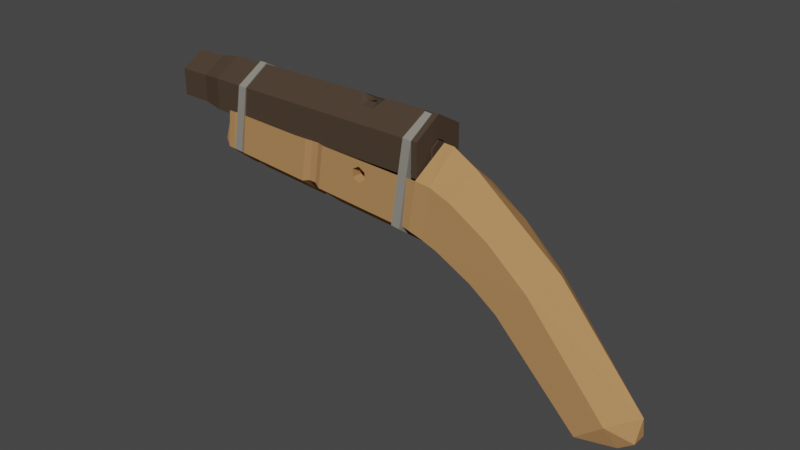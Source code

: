 # Source: Eoka.blend  (saved by Blender 3.3.6; exported with 4.5.12 LTS)
import bpy
from mathutils import Matrix  # noqa: F401  (used for matrix-valued properties, if any)

bpy.ops.wm.read_factory_settings(use_empty=True)
scene = bpy.context.scene
scene.name = 'Scene'

# ---- collections
col_collection = bpy.data.collections.new('Collection'); scene.collection.children.link(col_collection)

# ---- materials (node trees are filled in below, after node groups)
mat_material_001 = bpy.data.materials.new('Material.001')
mat_material_001.use_transparent_shadow = False
mat_material_001.diffuse_color = (0.4575, 0.2397, 0.09922, 1.0)
mat_material_001.roughness = 0.6517
mat_material_001.specular_intensity = 0.3503
mat_material_002 = bpy.data.materials.new('Material.002')
mat_material_002.use_transparent_shadow = False
mat_material_002.diffuse_color = (0.07226, 0.04977, 0.03431, 1.0)
mat_material_002.roughness = 0.8218
mat_material_002.specular_intensity = 0.2891
mat_material_002.metallic = 0.5034
mat_material_003 = bpy.data.materials.new('Material.003')
mat_material_003.use_transparent_shadow = False
mat_material_003.diffuse_color = (0.2542, 0.2423, 0.2122, 1.0)
mat_material_003.roughness = 0.9034
mat_material_003.specular_intensity = 0.2891

# ---- material node trees

# ---- world
world_world = bpy.data.worlds.new('World'); scene.world = world_world
world_world.use_nodes = True; world_world.node_tree.nodes.clear()
_N = world_world.node_tree.nodes; _L = world_world.node_tree.links
n0 = _N.new('ShaderNodeOutputWorld'); n0.name = 'World Output'; n0.location = (300, 300)
n1 = _N.new('ShaderNodeBackground'); n1.name = 'Background'; n1.location = (10, 300)
n1.inputs[0].default_value = (0.05088, 0.05088, 0.05088, 1.0)
_L.new(n1.outputs[0], n0.inputs[0])
n0.is_active_output = True
world_world.color = (0.05088, 0.05088, 0.05088)
world_world.use_sun_shadow = False
world_world.sun_shadow_jitter_overblur = 0.0

# ---- meshes
me_cylinder_001 = bpy.data.meshes.new('Cylinder.001')
me_cylinder_001.from_pydata([(0.008024, 1.535, 0.9487), (0.866, 0.5533, -1.061), (0.8971, 0.866, 0.9161), (0.866, -0.417, -1.069), (0.8971, -0.3912, 0.8921), (-3.435e-08, -1.053, -1.054), (-7.882e-08, -1.051, 0.8801), (-0.866, -0.417, -1.069), (-0.8971, -0.3912, 0.8921), (-0.866, 0.5533, -1.061), (-0.8971, 0.866, 0.9161), (0.8013, -0.2472, -1.119), (-4.417e-09, -0.8321, -1.137), (-0.8013, -0.2472, -1.119), (-1.529e-07, -2.731, 2.889), (0.6269, -3.003, 2.688), (0.6269, -3.614, 2.473), (-4.04e-07, -4.013, 2.364), (-0.6269, -3.614, 2.473), (-0.6269, -3.003, 2.688), (0.8095, 0.1295, 1.574), (0.8095, -1.037, 1.469), (-0.8095, -1.037, 1.469), (-0.8095, 0.1295, 1.574), (-2.224e-07, -1.579, 1.422), (0.2143, -3.318, 2.889), (0.2732, -3.582, 2.775), (-2.492e-07, -3.8, 2.652), (-0.2732, -3.582, 2.775), (-0.2143, -3.318, 2.889), (0.8533, -0.6042, 1.149), (-0.8533, 0.6706, 1.231), (-1.414e-07, -1.282, 1.164), (0.8533, 0.6706, 1.231), (-0.8533, -0.6042, 1.149), (3.614e-08, 1.235, 1.264), (0.7657, -0.6832, 1.943), (-0.7657, -1.508, 1.713), (-1.322e-07, -0.3402, 2.073), (0.7657, -1.508, 1.713), (-0.7657, -0.6832, 1.943), (-3.515e-07, -1.969, 1.61), (-0.8187, 0.5328, -1.064), (-0.8095, 0.4279, -1.066), (0.8183, 0.4303, -1.076), (-5.774e-07, 0.008485, -1.093), (0.8188, 0.5328, -1.064), (0.867, 0.5633, -0.9965), (0.867, -0.4161, -1.005), (-3.58e-08, -1.053, -0.9915), (-0.867, -0.4161, -1.005), (-0.867, 0.5633, -0.9965), (0.8688, 0.5824, -0.8766), (0.8688, -0.4147, -0.8945), (-3.83e-08, -1.053, -0.8824), (-0.8688, -0.4147, -0.8945), (-0.8688, 0.5824, -0.8766), (0.8796, 0.6874, -0.1927), (0.8796, -0.4057, -0.2144), (-5.373e-08, -1.052, -0.2114), (-0.8796, -0.4057, -0.2144), (-0.8796, 0.6874, -0.1927), (0.8824, 0.7151, -0.01284), (0.8824, -0.4034, -0.03741), (-5.774e-08, -1.052, -0.03682), (-0.8824, -0.4034, -0.03741), (-0.8824, 0.7151, -0.01284), (0.8729, 0.8354, 0.8126), (-7.416e-08, -1.016, 0.818), (0.8944, 0.8161, 0.7358), (0.8944, -0.3935, 0.7177), (-7.486e-08, -1.051, 0.7081), (-0.8944, -0.3935, 0.7177), (-0.8944, 0.8161, 0.7358), (0.8279, 0.696, -0.1325), (0.8279, -0.3383, -0.1536), (-3.954e-08, -0.9466, -0.1514), (-0.8279, -0.3383, -0.1536), (-0.8279, 0.696, -0.1325), (0.824, 0.7088, -0.06746), (0.824, -0.3314, -0.08985), (-4.728e-08, -0.9369, -0.08883), (-0.824, -0.3314, -0.08985), (-0.824, 0.7088, -0.06746), (0.8242, 0.5688, -0.9094), (0.8242, -0.3713, -0.9239), (-2.893e-08, -0.9772, -0.9152), (-0.8242, -0.3713, -0.9239), (-0.8242, 0.5688, -0.9094), (0.8234, 0.5627, -0.9664), (0.8234, -0.3695, -0.98), (-2.791e-08, -0.9748, -0.9706), (-0.8234, -0.3695, -0.98), (-0.8234, 0.5627, -0.9664), (0.8729, -0.3731, 0.8206), (-0.8729, -0.3731, 0.8206), (-0.8729, 0.8354, 0.8126), (-0.869, -0.4789, 1.009), (-0.8702, 0.8403, 1.046), (0.02001, 1.537, 1.037), (0.8802, 0.8403, 1.046), (-0.8888, 0.2062, 0.3795), (-0.8897, 0.3205, 0.436), (-0.8878, 0.2924, 0.3175), (-0.8877, 0.4929, 0.312), (-0.8885, 0.6072, 0.3684), (-0.8896, 0.521, 0.4304), (-0.5753, 0.1901, 0.38), (-0.6301, 0.3072, 0.4363), (-0.6176, 0.2785, 0.3179), (-0.7271, 0.5127, 0.4307), (-0.7146, 0.484, 0.3122), (-0.7693, 0.6011, 0.3686), (-0.1823, 0.216, 0.377), (-0.2274, 0.2962, 0.4184), (-0.2256, 0.2771, 0.3325), (-0.3159, 0.4374, 0.4153), (-0.3141, 0.4183, 0.3294), (-0.3593, 0.4985, 0.3708), (-0.008421, 1.708, -0.9669), (-0.00842, 1.725, -0.8988), (0.8249, 1.284, -0.9625), (0.8249, 1.294, -0.8843), (0.9017, -0.3922, -0.987), (0.9017, -0.391, -0.9088), (-0.0004252, -1.018, -0.9596), (-0.0004251, -1.017, -0.9063), (-0.9017, -0.3922, -0.987), (-0.9017, -0.391, -0.9088), (-0.8249, 1.284, -0.9625), (-0.8249, 1.294, -0.8843), (0.791, 0.4717, -0.8981), (0.7919, 1.285, -0.8853), (-0.7909, 0.4717, -0.8981), (-0.7919, 1.285, -0.8853), (8.647e-07, 0.06536, -0.9066), (7.61e-07, 1.687, -0.899), (7.921e-07, 1.669, -0.9665), (0.789, 0.4552, -0.9717), (-0.789, 0.4552, -0.9717), (-0.7899, 1.265, -0.9625), (8.896e-07, 0.05394, -0.9609), (0.7899, 1.265, -0.9625), (7.081e-07, 2.119, 0.7412), (-1.1e-06, 1.358, 0.6703), (-1.625e-07, 1.595, -1.249), (-1.917e-06, 1.544, -1.23), (-0.8344, 1.695, 0.7529), (-0.1073, 1.303, 0.6718), (-0.7827, 1.197, -1.238), (-0.7291, 1.173, -1.22), (-0.1073, 1.194, 0.6748), (-0.7827, 0.4007, -1.216), (-0.7291, 0.4319, -1.2), (-1.086e-06, 1.139, 0.6763), (-7.299e-08, 0.002667, -1.205), (-1.833e-06, 0.06115, -1.189), (0.8344, 0.846, 0.7764), (0.1073, 1.194, 0.6748), (0.7827, 0.4007, -1.216), (0.7291, 0.4319, -1.2), (0.1073, 1.303, 0.6718), (0.8344, 1.695, 0.7529), (0.7291, 1.173, -1.22), (0.7827, 1.197, -1.238), (-1.994e-06, 1.403, -1.4), (-2.452e-07, 1.443, -1.431), (-0.6766, 1.099, -1.421), (-0.6303, 1.082, -1.391), (-0.6766, 0.4108, -1.402), (-0.6303, 0.4413, -1.373), (-1.678e-07, 0.06671, -1.393), (-1.922e-06, 0.1208, -1.364), (0.6766, 0.4108, -1.402), (0.6303, 0.4413, -1.373), (0.6766, 1.099, -1.421), (0.6303, 1.082, -1.391), (-2.109e-07, 1.38, -1.696), (-0.6766, 1.036, -1.687), (-0.6766, 0.3479, -1.668), (-1.336e-07, 0.003865, -1.658), (0.6766, 0.3479, -1.668), (0.6766, 1.036, -1.687), (8.117e-07, 0.5404, 0.8149), (-0.7246, 1.658, 0.8359), (-0.7246, 0.9211, 0.8563), (8.58e-07, 0.5526, 0.8664), (0.7246, 0.9211, 0.8563), (0.7246, 1.658, 0.8359), (7.791e-07, 2.138, 0.8258), (-0.8338, 1.714, 0.8376), (-0.8338, 0.8663, 0.861), (8.744e-07, 0.4424, 0.8727), (0.8338, 0.8663, 0.861), (0.8338, 1.714, 0.8376), (8.121e-07, 1.584, 0.8941), (-0.2764, 1.443, 0.898), (-0.2764, 1.162, 0.9057), (8.517e-07, 1.022, 0.9096), (0.2764, 1.162, 0.9057), (0.2764, 1.443, 0.898), (-0.6303, 1.012, -1.686), (0.6303, 1.012, -1.686), (-1.919e-06, 0.05095, -1.66), (0.6303, 0.3715, -1.668), (-0.6303, 0.3715, -1.668), (-1.991e-06, 1.333, -1.695), (9.296e-07, 0.4546, 0.9253), (0.834, 0.8787, 0.9136), (8.342e-07, 2.151, 0.8784), (-0.834, 1.727, 0.8901), (0.834, 1.727, 0.8901), (-0.834, 0.8787, 0.9136), (7.871e-07, 1.579, 0.8739), (-0.2764, 1.439, 0.8778), (-0.2764, 1.157, 0.8856), (8.267e-07, 1.017, 0.8895), (0.2764, 1.157, 0.8856), (0.2764, 1.439, 0.8778), (8.201e-07, 1.534, 0.8958), (-0.227, 1.418, 0.8989), (-0.227, 1.187, 0.9053), (8.526e-07, 1.072, 0.9085), (0.227, 1.187, 0.9053), (0.227, 1.418, 0.8989), (5.513e-07, 2.024, 0.3829), (4.559e-07, 1.967, 0.1648), (-0.3572, 1.84, 0.3405), (-0.3506, 1.809, 0.2133), (0.3506, 1.809, 0.2133), (0.3572, 1.84, 0.3405), (-0.1265, 1.886, 0.3174), (-0.1222, 1.867, 0.2335), (-1.229e-06, 1.96, 0.3526), (-1.296e-06, 1.92, 0.1972), (0.1265, 1.886, 0.3174), (0.1222, 1.867, 0.2335), (0.0772, 1.879, 0.2857), (0.0772, 1.873, 0.2588), (3.039e-07, 1.882, 0.2991), (2.635e-07, 1.869, 0.2454), (-0.0772, 1.879, 0.2857), (-0.0772, 1.873, 0.2588), (0.07247, 1.856, 0.2855), (0.07247, 1.85, 0.2603), (3.03e-07, 1.859, 0.2981), (2.651e-07, 1.847, 0.2477), (-0.07247, 1.856, 0.2855), (-0.07247, 1.85, 0.2603), (-1.099e-06, 2.039, 0.6515), (-0.7773, 1.644, 0.6624), (-0.7773, 0.8534, 0.6842), (-1.01e-06, 0.4581, 0.6952), (0.7773, 0.8534, 0.6842), (0.7773, 1.644, 0.6624), (-1.056e-06, 1.323, 0.8584), (-0.02975, 1.308, 0.8588), (-0.02975, 1.278, 0.8597), (-1.052e-06, 1.262, 0.8601), (0.02975, 1.278, 0.8597), (0.02975, 1.308, 0.8588), (-0.00842, 2.092, 0.7541), (0.8249, 1.701, 0.7553), (0.8249, 1.695, 0.8335), (0.9969, -0.3946, 0.7454), (0.9969, -0.4026, 0.8236), (2.15e-07, -1.055, 0.7425), (4.226e-07, -1.063, 0.8207), (-0.8344, 0.846, 0.7764), (-0.9969, -0.3946, 0.7454), (-0.9969, -0.4026, 0.8236), (-0.8249, 1.701, 0.7553), (-0.8249, 1.695, 0.8335), (8.892e-08, 0.4217, 0.7881), (-2.101e-09, 2.014, 0.7742), (-0.7246, 1.646, 0.7844), (-0.7246, 0.9089, 0.8048), (0.7246, 0.9089, 0.8048), (0.7246, 1.646, 0.7844), (-2.101e-09, 2.026, 0.8257), (0.5166, 1.84, 0.8331), (-1.181e-09, 2.084, 0.8258), (-0.00842, 2.087, 0.8259), (0.8344, 1.585, 0.756), (0.8257, 1.691, 0.7554), (0.8344, 1.585, 0.7548), (0.8257, 1.691, 0.7553), (0.4943, 1.775, 0.8326), (0.7246, 0.9147, 0.8292), (0.7246, 1.657, 0.8329), (-0.7246, 0.9147, 0.8292), (-0.7246, 1.657, 0.8329), (7.105e-08, 0.5432, 0.8269), (-0.8344, 1.585, 0.756), (-0.8344, 1.585, 0.7548), (-0.8257, 1.691, 0.7554), (-0.8257, 1.691, 0.7553), (2.032e-09, 2.078, 0.7541), (0.8338, 0.8404, 0.7513), (-0.8338, 0.8404, 0.7513), (1.067e-07, 0.4135, 0.7493)], [], [(67, 4, 94), (4, 68, 94), (68, 8, 95), (34, 22, 40), (8, 96, 95), (45, 13, 43), (3, 12, 11), (7, 12, 5), (14, 40, 19), (18, 41, 17), (27, 16, 26), (32, 22, 34), (20, 33, 35), (32, 21, 24), (14, 36, 38), (6, 30, 32), (97, 6, 34), (28, 27, 26), (15, 26, 16), (19, 28, 29), (19, 29, 14), (15, 14, 25), (4, 2, 33), (16, 41, 39), (100, 35, 33), (98, 35, 99), (35, 31, 23), (24, 37, 22), (24, 39, 41), (124, 126, 125), (29, 26, 25), (85, 91, 90), (50, 9, 7), (87, 56, 88), (86, 55, 87), (53, 86, 85), (52, 85, 84), (108, 116, 110), (60, 56, 55), (89, 85, 90), (101, 65, 72), (82, 66, 83), (81, 65, 82), (63, 81, 80), (62, 80, 79), (48, 5, 3), (53, 59, 54), (52, 58, 53), (62, 70, 63), (119, 121, 137), (57, 75, 58), (58, 76, 59), (76, 60, 59), (77, 61, 60), (82, 78, 77), (75, 81, 76), (81, 77, 76), (108, 114, 116), (112, 110, 106), (91, 87, 92), (102, 110, 108), (101, 109, 103), (92, 51, 50), (91, 50, 49), (48, 91, 49), (47, 90, 48), (69, 94, 70), (70, 68, 71), (68, 72, 71), (95, 73, 72), (69, 79, 67), (74, 57, 84), (12, 44, 91), (67, 79, 74), (96, 10, 108), (112, 111, 66), (43, 9, 42), (2, 10, 0), (45, 91, 44), (0, 98, 99), (2, 99, 100), (8, 98, 10), (14, 29, 25), (66, 65, 103), (101, 108, 107), (111, 103, 109), (59, 54, 86), (91, 86, 87), (132, 131, 122), (110, 116, 118), (112, 104, 111), (107, 109, 115), (111, 112, 118), (23, 34, 40), (109, 111, 117), (107, 113, 114), (27, 18, 17), (119, 122, 121), (121, 124, 123), (5, 50, 7), (59, 55, 54), (135, 133, 128), (120, 134, 136), (128, 129, 127), (130, 119, 129), (76, 74, 84), (141, 138, 123), (67, 2, 4), (4, 6, 68), (68, 6, 8), (31, 98, 97), (31, 97, 23), (29, 28, 26), (85, 86, 91), (18, 19, 37), (19, 40, 37), (22, 37, 40), (8, 10, 96), (13, 7, 43), (7, 9, 43), (45, 44, 11), (11, 12, 45), (12, 13, 45), (3, 5, 12), (7, 13, 12), (44, 46, 1), (1, 3, 44), (3, 11, 44), (14, 38, 40), (18, 37, 41), (27, 17, 16), (32, 24, 22), (35, 38, 20), (38, 36, 20), (32, 30, 21), (14, 15, 36), (6, 4, 30), (97, 8, 6), (6, 32, 34), (119, 137, 140), (48, 49, 5), (15, 25, 26), (19, 18, 28), (20, 36, 30), (36, 15, 39), (21, 36, 39), (15, 16, 39), (33, 20, 4), (36, 21, 30), (2, 100, 33), (30, 4, 20), (16, 17, 41), (100, 99, 35), (98, 31, 35), (40, 38, 23), (38, 35, 23), (24, 41, 37), (24, 21, 39), (116, 117, 118), (53, 58, 59), (59, 86, 76), (117, 114, 115), (87, 55, 56), (86, 54, 55), (53, 54, 86), (52, 53, 85), (5, 49, 50), (59, 60, 55), (71, 72, 65), (74, 79, 80), (82, 65, 66), (81, 64, 65), (63, 64, 81), (62, 63, 80), (112, 105, 104), (122, 120, 132), (63, 70, 71), (23, 97, 34), (52, 57, 58), (106, 102, 73), (87, 93, 92), (62, 69, 70), (105, 66, 104), (1, 48, 3), (130, 128, 133), (57, 74, 75), (58, 75, 76), (76, 77, 60), (77, 78, 61), (89, 84, 85), (75, 80, 81), (81, 82, 77), (60, 61, 56), (134, 120, 130), (111, 104, 103), (101, 102, 108), (1, 47, 48), (92, 93, 51), (91, 92, 50), (48, 90, 91), (47, 89, 90), (69, 67, 94), (70, 94, 68), (68, 95, 72), (95, 96, 73), (69, 62, 79), (112, 106, 105), (66, 103, 104), (44, 91, 86), (47, 1, 46), (46, 44, 89), (44, 86, 76), (74, 80, 75), (73, 102, 72), (44, 76, 84), (81, 71, 68), (68, 6, 2), (81, 68, 74), (74, 68, 67), (89, 47, 46), (57, 52, 84), (84, 89, 44), (68, 2, 67), (12, 5, 91), (42, 9, 93), (9, 51, 93), (12, 43, 86), (86, 43, 76), (91, 12, 86), (76, 86, 54), (68, 71, 107), (71, 81, 107), (81, 76, 107), (76, 109, 107), (76, 43, 109), (43, 93, 88), (88, 56, 61), (78, 83, 109), (88, 61, 43), (83, 111, 109), (10, 6, 108), (6, 68, 107), (108, 6, 107), (112, 96, 110), (110, 96, 108), (111, 83, 66), (66, 73, 112), (73, 96, 112), (2, 6, 10), (45, 43, 91), (0, 10, 98), (2, 0, 99), (8, 97, 98), (105, 106, 73), (101, 107, 109), (102, 106, 110), (105, 73, 66), (82, 83, 78), (63, 71, 64), (124, 125, 123), (110, 118, 112), (125, 126, 128), (115, 114, 113), (65, 101, 103), (107, 115, 113), (111, 118, 117), (50, 51, 9), (109, 117, 115), (107, 114, 108), (27, 28, 18), (119, 120, 122), (121, 122, 124), (76, 81, 74), (130, 133, 134), (87, 88, 93), (128, 126, 135), (126, 124, 135), (71, 65, 64), (131, 124, 122), (124, 131, 135), (136, 132, 120), (114, 117, 116), (125, 128, 127), (128, 130, 129), (130, 120, 119), (140, 129, 119), (102, 101, 72), (121, 142, 137), (138, 142, 121), (123, 125, 141), (125, 127, 141), (127, 129, 139), (129, 140, 139), (138, 121, 123), (127, 139, 141), (109, 43, 78), (78, 43, 61), (42, 93, 43), (188, 279, 189), (147, 227, 228), (149, 268, 147), (152, 273, 268), (273, 159, 157), (155, 173, 159), (157, 164, 162), (162, 229, 230), (162, 277, 157), (173, 182, 175), (152, 167, 169), (159, 175, 164), (149, 166, 167), (155, 169, 171), (164, 166, 145), (204, 202, 182), (205, 178, 201), (171, 179, 180), (167, 177, 178), (175, 177, 166), (171, 181, 173), (169, 178, 179), (278, 187, 277), (143, 275, 274), (273, 276, 268), (143, 278, 162), (273, 277, 183), (147, 276, 275), (276, 186, 185), (277, 186, 183), (275, 185, 184), (194, 208, 193), (185, 186, 192), (196, 213, 195), (191, 207, 212), (189, 210, 209), (189, 211, 194), (193, 207, 192), (190, 212, 210), (146, 234, 232), (251, 150, 250), (153, 252, 156), (252, 160, 156), (156, 174, 172), (253, 163, 160), (236, 254, 235), (174, 202, 204), (168, 153, 170), (160, 176, 174), (165, 150, 168), (170, 156, 172), (163, 165, 176), (172, 205, 170), (206, 168, 201), (176, 206, 202), (172, 204, 203), (170, 201, 168), (161, 259, 260), (195, 200, 209), (216, 223, 222), (197, 214, 196), (199, 218, 217), (198, 217, 216), (200, 213, 218), (198, 215, 197), (222, 223, 219), (213, 224, 218), (216, 221, 215), (213, 220, 219), (214, 221, 220), (218, 223, 217), (233, 225, 235), (231, 228, 227), (235, 229, 236), (234, 226, 232), (232, 236, 234), (233, 235, 231), (236, 232, 240), (231, 235, 239), (238, 243, 237), (240, 244, 238), (239, 247, 241), (240, 248, 246), (242, 247, 248), (239, 243, 245), (236, 244, 246), (243, 236, 235), (247, 232, 248), (245, 243, 235), (151, 250, 148), (198, 207, 199), (158, 161, 254), (257, 256, 255), (151, 258, 154), (144, 256, 148), (144, 260, 255), (158, 258, 259), (148, 257, 151), (280, 263, 262), (264, 285, 283), (265, 266, 264), (266, 270, 269), (293, 272, 295), (271, 282, 261), (269, 299, 300), (297, 271, 261), (293, 299, 294), (273, 299, 268), (273, 298, 300), (298, 283, 285), (278, 284, 283), (275, 296, 297), (278, 274, 297), (276, 268, 293), (279, 280, 281), (291, 274, 279), (278, 289, 287), (292, 290, 270), (279, 184, 189), (184, 190, 189), (194, 193, 188), (193, 187, 188), (194, 188, 189), (228, 226, 145), (145, 149, 228), (149, 147, 228), (147, 143, 227), (143, 225, 227), (149, 152, 268), (152, 155, 273), (273, 155, 159), (155, 171, 173), (157, 159, 164), (230, 225, 143), (162, 164, 229), (164, 145, 229), (145, 226, 229), (230, 143, 162), (162, 278, 277), (173, 181, 182), (152, 149, 167), (159, 173, 175), (149, 145, 166), (155, 152, 169), (164, 175, 166), (206, 201, 177), (201, 178, 177), (180, 179, 205), (180, 205, 203), (202, 206, 177), (181, 180, 204), (180, 203, 204), (202, 177, 182), (181, 204, 182), (205, 179, 178), (171, 169, 179), (167, 166, 177), (175, 182, 177), (171, 180, 181), (169, 167, 178), (278, 188, 187), (143, 147, 275), (273, 183, 276), (143, 274, 278), (273, 157, 277), (147, 268, 276), (276, 183, 186), (274, 275, 184), (277, 187, 186), (275, 276, 185), (194, 211, 208), (186, 187, 192), (187, 193, 192), (191, 190, 184), (191, 184, 185), (191, 185, 192), (196, 214, 213), (191, 192, 207), (189, 190, 210), (189, 209, 211), (193, 208, 207), (190, 191, 212), (231, 233, 249), (249, 250, 231), (250, 150, 232), (231, 250, 232), (150, 146, 232), (251, 153, 150), (153, 251, 252), (252, 253, 160), (156, 160, 174), (253, 254, 163), (236, 234, 146), (146, 163, 236), (163, 254, 236), (254, 249, 235), (249, 233, 235), (174, 176, 202), (168, 150, 153), (160, 163, 176), (165, 146, 150), (170, 153, 156), (163, 146, 165), (172, 203, 205), (206, 165, 168), (176, 165, 206), (172, 174, 204), (170, 205, 201), (161, 158, 259), (212, 197, 196), (210, 212, 196), (211, 209, 200), (209, 210, 196), (195, 209, 196), (199, 208, 200), (208, 211, 200), (216, 217, 223), (197, 215, 214), (199, 200, 218), (198, 199, 217), (200, 195, 213), (198, 216, 215), (223, 224, 219), (219, 220, 221), (221, 222, 219), (213, 219, 224), (216, 222, 221), (213, 214, 220), (214, 215, 221), (218, 224, 223), (233, 231, 225), (231, 227, 225), (225, 230, 235), (231, 232, 228), (235, 230, 229), (234, 236, 226), (236, 229, 226), (226, 228, 232), (232, 242, 240), (240, 238, 236), (241, 242, 232), (235, 236, 237), (236, 238, 237), (241, 232, 231), (235, 237, 239), (239, 241, 231), (238, 244, 243), (240, 246, 244), (239, 245, 247), (240, 242, 248), (242, 241, 247), (239, 237, 243), (246, 248, 232), (232, 236, 246), (243, 244, 236), (247, 231, 232), (235, 231, 245), (231, 247, 245), (151, 251, 250), (198, 197, 207), (197, 212, 207), (207, 208, 199), (144, 148, 249), (148, 250, 249), (249, 254, 161), (144, 249, 161), (254, 253, 158), (253, 252, 158), (252, 251, 151), (252, 151, 154), (252, 154, 158), (255, 260, 259), (259, 258, 255), (258, 257, 255), (151, 257, 258), (144, 255, 256), (144, 161, 260), (158, 154, 258), (148, 256, 257), (262, 261, 280), (261, 282, 281), (281, 280, 261), (284, 286, 262), (262, 263, 284), (263, 265, 283), (284, 263, 283), (265, 264, 283), (265, 267, 266), (266, 267, 270), (293, 294, 269), (269, 270, 293), (270, 272, 293), (272, 271, 295), (271, 296, 295), (271, 272, 282), (298, 285, 264), (264, 266, 300), (266, 269, 300), (269, 294, 299), (300, 298, 264), (297, 296, 271), (261, 262, 297), (262, 286, 297), (293, 268, 299), (273, 300, 299), (273, 157, 298), (298, 157, 283), (283, 157, 277), (277, 278, 283), (297, 274, 275), (275, 295, 296), (297, 286, 278), (286, 284, 278), (295, 275, 293), (275, 276, 293), (279, 287, 280), (287, 279, 274), (274, 278, 287), (291, 279, 282), (279, 281, 282), (282, 272, 291), (270, 267, 292), (267, 265, 292), (263, 280, 289), (280, 287, 289), (290, 291, 272), (265, 263, 288), (263, 289, 288), (290, 272, 270), (265, 288, 292)])
me_cylinder_001.polygons.foreach_set('material_index', [0, 0, 0, 0, 0, 0, 0, 0, 0, 0, 0, 0, 0, 0, 0, 0, 0, 0, 0, 0, 0, 0, 0, 0, 0, 0, 0, 0, 0, 2, 0, 0, 0, 0, 0, 0, 0, 0, 0, 0, 0, 0, 0, 0, 0, 0, 0, 0, 0, 2, 0, 0, 0, 0, 0, 0, 0, 0, 0, 0, 0, 0, 0, 0, 0, 0, 0, 0, 0, 0, 0, 0, 0, 0, 0, 0, 0, 0, 0, 0, 0, 0, 0, 0, 0, 0, 0, 0, 2, 0, 0, 0, 0, 0, 0, 0, 0, 2, 2, 0, 0, 2, 2, 2, 2, 0, 2, 0, 0, 0, 0, 0, 0, 0, 0, 0, 0, 0, 0, 0, 0, 0, 0, 0, 0, 0, 0, 0, 0, 0, 0, 0, 0, 0, 0, 0, 0, 0, 0, 2, 0, 0, 0, 0, 0, 0, 0, 0, 0, 0, 0, 0, 0, 0, 0, 0, 0, 0, 0, 0, 0, 0, 0, 0, 0, 0, 0, 0, 0, 0, 0, 0, 0, 0, 0, 2, 0, 0, 0, 0, 0, 0, 0, 0, 2, 0, 0, 0, 0, 0, 0, 0, 0, 2, 0, 0, 0, 0, 0, 0, 0, 0, 0, 0, 0, 0, 0, 0, 0, 0, 0, 0, 0, 0, 0, 0, 0, 0, 0, 0, 0, 0, 0, 0, 0, 0, 0, 0, 0, 0, 0, 0, 0, 0, 0, 0, 0, 0, 0, 0, 0, 0, 0, 0, 0, 0, 0, 0, 0, 0, 0, 0, 0, 0, 0, 0, 0, 0, 0, 2, 0, 2, 0, 0, 0, 0, 0, 0, 0, 0, 2, 2, 0, 2, 0, 2, 2, 0, 2, 2, 2, 0, 2, 2, 2, 2, 0, 2, 2, 2, 2, 2, 2, 2, 2, 0, 0, 0, 1, 1, 1, 1, 1, 1, 1, 1, 1, 1, 1, 1, 1, 1, 1, 1, 1, 1, 1, 1, 1, 1, 1, 1, 1, 1, 1, 1, 1, 1, 1, 1, 1, 1, 1, 1, 1, 1, 1, 1, 1, 1, 1, 1, 1, 1, 1, 1, 1, 1, 1, 1, 1, 1, 1, 1, 1, 1, 1, 1, 1, 1, 1, 1, 1, 1, 1, 1, 1, 1, 1, 1, 1, 1, 1, 1, 1, 1, 1, 1, 1, 1, 1, 1, 1, 1, 1, 1, 1, 1, 1, 1, 1, 1, 1, 1, 1, 1, 2, 2, 2, 2, 2, 2, 2, 2, 2, 2, 2, 2, 2, 2, 2, 2, 2, 2, 2, 2, 1, 1, 1, 1, 1, 1, 1, 1, 1, 1, 1, 1, 1, 1, 1, 1, 1, 1, 1, 1, 1, 1, 1, 1, 1, 1, 1, 1, 1, 1, 1, 1, 1, 1, 1, 1, 1, 1, 1, 1, 1, 1, 1, 1, 1, 1, 1, 1, 1, 1, 1, 1, 1, 1, 1, 1, 1, 1, 1, 1, 1, 1, 1, 1, 1, 1, 1, 1, 1, 1, 1, 1, 1, 1, 1, 1, 1, 1, 1, 1, 1, 1, 1, 1, 1, 1, 1, 1, 1, 1, 1, 1, 1, 1, 1, 1, 1, 1, 1, 1, 1, 1, 1, 1, 1, 1, 1, 1, 1, 1, 1, 1, 1, 1, 1, 1, 1, 1, 1, 1, 1, 1, 1, 1, 1, 1, 1, 1, 1, 1, 1, 1, 1, 1, 1, 1, 1, 1, 1, 1, 1, 1, 1, 1, 1, 1, 1, 1, 1, 1, 1, 1, 1, 1, 1, 1, 1, 1, 1, 1, 1, 2, 2, 2, 2, 2, 2, 2, 2, 2, 2, 2, 2, 2, 2, 2, 2, 2, 2, 2, 2, 2, 2, 2, 2, 2, 2, 2, 2, 2, 2, 2, 2, 2, 2, 2, 2, 2, 2, 2, 2, 2, 2, 2, 2, 2, 2, 2, 2, 2, 2, 2])
_uv = me_cylinder_001.uv_layers.new(name='UVMap')
_uv.uv.foreach_set('vector', [0.8333, 0.9872, 0.6667, 1.0, 0.6667, 0.9872, 0.6667, 1.0, 0.5, 0.9872, 0.6667, 0.9872, 0.5, 0.9872, 0.3333, 1.0, 0.3333, 0.9872, 0.3333, 1.0, 0.3333, 1.0, 0.1667, 1.0, 0.3333, 1.0, 0.1667, 0.9872, 0.3333, 0.9872, 0.75, 0.2112, 0.5422, 0.13, 0.5694, 0.3137, 0.6667, 0.5, 0.5, 0.5, 0.6667, 0.5, 0.3333, 0.5, 0.5, 0.5, 0.5, 0.5, -8.941e-08, 1.0, 0.1667, 1.0, 0.1667, 1.0, 0.3333, 1.0, 0.5, 1.0, 0.5, 1.0, 0.5, 1.0, 0.6667, 1.0, 0.7132, 1.0, 0.5, 1.0, 0.3333, 1.0, 0.3333, 1.0, 0.8333, 1.0, 0.8333, 1.0, 1.0, 1.0, 0.5, 1.0, 0.6667, 1.0, 0.5, 1.0, 1.0, 1.0, 0.8333, 1.0, 1.0, 1.0, 0.5, 1.0, 0.6667, 1.0, 0.5, 1.0, 0.3333, 1.0, 0.5, 1.0, 0.3333, 1.0, 0.2868, 1.0, 0.5, 1.0, 0.7132, 1.0, 0.8333, 1.0, 0.7132, 1.0, 0.6667, 1.0, 0.1667, 1.0, 0.2868, 1.0, 0.1667, 1.0, 0.1667, 1.0, 0.1667, 1.0, -8.941e-08, 1.0, 0.8333, 1.0, 1.0, 1.0, 0.8333, 1.0, 0.6667, 1.0, 0.8333, 1.0, 0.8333, 1.0, 0.6667, 1.0, 0.5, 1.0, 0.6667, 1.0, 0.8333, 1.0, 1.0, 1.0, 0.8333, 1.0, 0.1667, 1.0, -8.941e-08, 1.0, -8.941e-08, 1.0, -8.941e-08, 1.0, 0.1667, 1.0, 0.1667, 1.0, 0.5, 1.0, 0.3333, 1.0, 0.3333, 1.0, 0.5, 1.0, 0.6667, 1.0, 0.5, 1.0, 0.6667, 1.0, 0.5, 1.0, 0.5, 0.5, 0.1667, 1.0, 0.7132, 1.0, 0.8333, 1.0, 0.6667, 0.5367, 0.5, 0.5216, 0.6667, 0.5216, 0.3333, 0.5162, 0.1667, 0.5, 0.3333, 0.5, 0.3333, 0.5367, 0.1667, 0.5445, 0.1667, 0.5367, 0.5, 0.5367, 0.3333, 0.5445, 0.3333, 0.5367, 0.6667, 0.5445, 0.5, 0.5367, 0.6667, 0.5367, 0.8333, 0.5445, 0.6667, 0.5367, 0.8333, 0.5367, 0.6861, 0.5, 0.8333, 0.7066, 0.8333, 0.7066, 0.3333, 0.7179, 0.1667, 0.5445, 0.3333, 0.5445, 0.8333, 0.5216, 0.6667, 0.5367, 0.6667, 0.5216, 0.2469, 0.8665, 0.3333, 0.763, 0.3333, 0.9555, 0.3333, 0.7535, 0.1667, 0.763, 0.1667, 0.7535, 0.5, 0.7535, 0.3333, 0.763, 0.3333, 0.7535, 0.6667, 0.763, 0.5, 0.7535, 0.6667, 0.7535, 0.8333, 0.763, 0.6667, 0.7535, 0.8333, 0.7535, 0.6667, 0.5162, 0.5, 0.5, 0.6667, 0.5, 0.6667, 0.5445, 0.5, 0.7179, 0.5, 0.5445, 0.8333, 0.5445, 0.6667, 0.7179, 0.6667, 0.5445, 0.8333, 0.763, 0.6667, 0.9555, 0.6667, 0.763, 0.75, 0.49, 0.9578, 0.37, 0.752, 0.4809, 0.8333, 0.7179, 0.6667, 0.7299, 0.6667, 0.7179, 0.6667, 0.7179, 0.5, 0.7299, 0.5, 0.7179, 0.5, 0.7299, 0.3333, 0.7179, 0.5, 0.7179, 0.3333, 0.7299, 0.1667, 0.7179, 0.3333, 0.7179, 0.3333, 0.7535, 0.1667, 0.7299, 0.3333, 0.7299, 0.6667, 0.7299, 0.5, 0.7535, 0.5, 0.7299, 0.5, 0.7535, 0.3333, 0.7299, 0.5, 0.7299, 0.6861, 0.5, 0.6861, 0.5, 0.8333, 0.7066, 1.0, 0.7245, 0.8333, 0.7066, 0.911, 0.767, 0.5, 0.5216, 0.3333, 0.5367, 0.3333, 0.5216, 0.6972, 0.5, 0.8333, 0.7066, 0.6861, 0.5, 0.5, 0.7585, 0.3333, 0.6617, 0.3333, 0.7605, 0.3333, 0.5216, 0.1667, 0.5162, 0.3333, 0.5162, 0.5, 0.5216, 0.3333, 0.5162, 0.5, 0.5162, 0.6667, 0.5162, 0.5, 0.5216, 0.5, 0.5162, 0.8333, 0.5162, 0.6667, 0.5216, 0.6667, 0.5162, 0.8333, 0.9555, 0.6667, 0.9714, 0.6667, 0.9555, 0.6667, 0.9555, 0.5, 0.9714, 0.5, 0.9555, 0.5, 0.9714, 0.3333, 0.9555, 0.5, 0.9555, 0.3333, 0.9714, 0.1667, 0.9555, 0.3333, 0.9555, 0.8333, 0.9555, 0.8333, 0.7535, 0.8333, 0.9714, 0.8333, 0.7299, 0.8333, 0.7179, 0.8333, 0.5367, 0.5, 0.5, 0.9307, 0.3138, 0.5, 0.5216, 0.8333, 0.9714, 0.8333, 0.7535, 0.8333, 0.7299, 0.1667, 0.9872, 0.1667, 1.0, 0.2572, 0.8608, 0.2022, 0.8517, 0.2145, 0.8401, 0.1667, 0.763, 0.1896, 0.5, 0.1667, 0.5, 0.1667, 0.5, 0.8333, 1.0, 0.1667, 1.0, -8.941e-08, 1.0, 0.75, 0.2112, 0.0, 0.0, 0.9307, 0.3138, -8.941e-08, 1.0, 0.1667, 1.0, -8.941e-08, 1.0, 0.8333, 1.0, 1.0, 1.0, 0.8333, 1.0, 0.3333, 1.0, 0.1667, 1.0, 0.1667, 1.0, -8.941e-08, 1.0, 0.1667, 1.0, 0.8333, 1.0, 0.1667, 0.763, 0.3333, 0.763, 0.2338, 0.8502, 0.5, 0.7585, 0.6667, 0.6663, 0.5, 0.6439, 0.2015, 1.0, 0.3029, 0.5, 0.3144, 0.5, 0.5, 0.7179, 0.5, 0.5445, 0.5, 0.5367, 0.5, 0.5216, 0.5, 0.5367, 0.3333, 0.5367, 0.4495, 0.3702, 0.4407, 0.2533, 0.4578, 0.37, 0.8333, 0.7066, 0.8333, 0.7066, 1.0, 0.7245, -8.941e-08, 0.7245, 0.07774, 0.7668, 0.09616, 0.7115, 0.5, 0.6439, 0.3333, 0.6617, 0.3333, 0.6617, 0.0, 0.0, 0.0, 0.0, 0.0, 0.0, 0.1667, 1.0, 0.3333, 1.0, 0.1667, 1.0, 0.3144, 0.5, 0.2015, 1.0, 0.2015, 1.0, 0.5, 0.6439, 0.5, 0.6439, 0.6667, 0.6663, 0.5, 1.0, 0.3333, 1.0, 0.5, 1.0, 1.0, 0.5, 0.8333, 1.0, 0.8333, 0.5, 0.8333, 0.5, 0.6667, 1.0, 0.6667, 0.5, 0.5, 0.5, 0.3333, 0.5162, 0.3333, 0.5, 0.5, 0.7179, 0.3333, 0.5445, 0.5, 0.5445, 0.2501, 0.1928, 0.05936, 0.2533, 0.04215, 0.13, 0.25, 0.49, 0.05064, 0.3703, 0.252, 0.4812, 0.3333, 1.0, 0.1667, 0.5, 0.3333, 0.5, 0.1667, 1.0, -8.941e-08, 0.5, 0.1667, 0.5, 0.5, 0.7299, 0.8333, 0.7299, 0.8333, 0.5367, 0.7501, 0.1917, 0.9401, 0.2517, 0.9578, 0.13, 0.8333, 0.9872, 0.8333, 1.0, 0.6667, 1.0, 0.6667, 1.0, 0.5, 1.0, 0.5, 0.9872, 0.5, 0.9872, 0.5, 1.0, 0.3333, 1.0, 0.1667, 1.0, 0.1667, 1.0, 0.3333, 1.0, 0.1667, 1.0, 0.3333, 1.0, 0.1667, 1.0, 0.1667, 1.0, 0.2868, 1.0, 0.7132, 1.0, 0.6667, 0.5367, 0.5, 0.5367, 0.5, 0.5216, 0.3333, 1.0, 0.1667, 1.0, 0.3333, 1.0, 0.1667, 1.0, 0.1667, 1.0, 0.3333, 1.0, 0.3333, 1.0, 0.3333, 1.0, 0.1667, 1.0, 0.3333, 1.0, 0.1667, 1.0, 0.1667, 0.9872, 0.3333, 0.5, 0.3333, 0.5, 0.1896, 0.5, 0.3333, 0.5, 0.1667, 0.5, 0.1896, 0.5, 0.75, 0.2112, 0.9307, 0.3138, 0.9578, 0.13, 0.9578, 0.13, 0.75, 0.01, 0.75, 0.2112, 0.75, 0.01, 0.5422, 0.13, 0.75, 0.2112, 0.6667, 0.5, 0.5, 0.5, 0.5, 0.5, 0.3333, 0.5, 0.3333, 0.5, 0.5, 0.5, 0.8094, 0.5, 0.8333, 0.5, 0.8333, 0.5, 0.8333, 0.5, 0.6667, 0.5, 0.8094, 0.5, 0.6667, 0.5, 0.6667, 0.5, 0.8094, 0.5, -8.941e-08, 1.0, -8.941e-08, 1.0, 0.1667, 1.0, 0.3333, 1.0, 0.3333, 1.0, 0.5, 1.0, 0.5, 1.0, 0.5, 1.0, 0.6667, 1.0, 0.5, 1.0, 0.5, 1.0, 0.3333, 1.0, 1.0, 1.0, 1.0, 1.0, 0.8333, 1.0, 1.0, 1.0, 0.8333, 1.0, 0.8333, 1.0, 0.5, 1.0, 0.6667, 1.0, 0.6667, 1.0, 1.0, 1.0, 0.8333, 1.0, 0.8333, 1.0, 0.5, 1.0, 0.6667, 1.0, 0.6667, 1.0, 0.3333, 1.0, 0.3333, 1.0, 0.5, 1.0, 0.5, 1.0, 0.5, 1.0, 0.3333, 1.0, 0.75, 0.49, 0.752, 0.4809, 0.5512, 0.3688, 0.6667, 0.5162, 0.5, 0.5162, 0.5, 0.5, 0.8333, 1.0, 0.8333, 1.0, 0.7132, 1.0, 0.1667, 1.0, 0.3333, 1.0, 0.2868, 1.0, 0.8333, 1.0, 0.8333, 1.0, 0.6667, 1.0, 0.8333, 1.0, 0.8333, 1.0, 0.6667, 1.0, 0.6667, 1.0, 0.8333, 1.0, 0.6667, 1.0, 0.8333, 1.0, 0.6667, 1.0, 0.6667, 1.0, 0.8333, 1.0, 0.8333, 1.0, 0.6667, 1.0, 0.8333, 1.0, 0.6667, 1.0, 0.6667, 1.0, 0.8333, 1.0, 0.8333, 1.0, 0.8333, 1.0, 0.6667, 1.0, 0.6667, 1.0, 0.8333, 1.0, 0.6667, 1.0, 0.5, 1.0, 0.5, 1.0, 0.8333, 1.0, 1.0, 1.0, 1.0, 1.0, 0.1667, 1.0, 0.1667, 1.0, -8.941e-08, 1.0, 0.1667, 1.0, -8.941e-08, 1.0, 0.1667, 1.0, -8.941e-08, 1.0, -8.941e-08, 1.0, 0.1667, 1.0, 0.5, 1.0, 0.5, 1.0, 0.3333, 1.0, 0.5, 1.0, 0.6667, 1.0, 0.6667, 1.0, 0.0, 0.0, 0.0, 0.0, 0.0, 0.0, 0.6667, 0.5445, 0.6667, 0.7179, 0.5, 0.7179, 0.5, 0.7179, 0.5, 0.5367, 0.5, 0.7299, 0.0, 0.0, 0.0, 0.0, 0.0, 0.0, 0.3333, 0.5367, 0.3333, 0.5445, 0.1667, 0.5445, 0.5, 0.5367, 0.5, 0.5445, 0.3333, 0.5445, 0.6667, 0.5445, 0.5, 0.5445, 0.5, 0.5367, 0.8333, 0.5445, 0.6667, 0.5445, 0.6667, 0.5367, 0.5, 0.5, 0.5, 0.5162, 0.3333, 0.5162, 0.5, 0.7179, 0.3333, 0.7179, 0.3333, 0.5445, 0.5, 0.9555, 0.3333, 0.9555, 0.3333, 0.763, 0.8333, 0.7299, 0.8333, 0.7535, 0.6667, 0.7535, 0.3333, 0.7535, 0.3333, 0.763, 0.1667, 0.763, 0.5, 0.7535, 0.5, 0.763, 0.3333, 0.763, 0.6667, 0.763, 0.5, 0.763, 0.5, 0.7535, 0.8333, 0.763, 0.6667, 0.763, 0.6667, 0.7535, -8.941e-08, 0.7245, -8.941e-08, 0.768, 0.07774, 0.7668, 0.4578, 0.37, 0.25, 0.49, 0.4495, 0.3702, 0.6667, 0.763, 0.6667, 0.9555, 0.5, 0.9555, 0.1667, 1.0, 0.3333, 1.0, 0.3333, 1.0, 0.8333, 0.5445, 0.8333, 0.7179, 0.6667, 0.7179, 0.2028, 0.8781, 0.2313, 0.8805, 0.1667, 0.9555, 0.3333, 0.5367, 0.1667, 0.5216, 0.3333, 0.5216, 0.8333, 0.763, 0.8333, 0.9555, 0.6667, 0.9555, 0.1894, 0.8618, 0.1667, 0.763, 0.1966, 0.8553, 0.8333, 0.5, 0.6667, 0.5162, 0.6667, 0.5, 0.04215, 0.37, 0.04215, 0.13, 0.05936, 0.2533, 0.8333, 0.7179, 0.8333, 0.7299, 0.6667, 0.7299, 0.6667, 0.7179, 0.6667, 0.7299, 0.5, 0.7299, 0.5, 0.7299, 0.3333, 0.7299, 0.3333, 0.7179, 0.3333, 0.7299, 0.1667, 0.7299, 0.1667, 0.7179, 0.8333, 0.5216, 0.8333, 0.5367, 0.6667, 0.5367, 0.6667, 0.7299, 0.6667, 0.7535, 0.5, 0.7535, 0.5, 0.7535, 0.3333, 0.7535, 0.3333, 0.7299, 0.3333, 0.7179, 0.1667, 0.7179, 0.1667, 0.5445, 0.05064, 0.3703, 0.25, 0.49, 0.04215, 0.37, 0.2015, 1.0, 0.1941, 1.0, 0.3029, 0.5, 0.5, 0.7585, 0.6667, 0.7612, 0.6667, 0.6663, 0.8333, 0.5, 0.8333, 0.5162, 0.6667, 0.5162, 0.3333, 0.5216, 0.1667, 0.5216, 0.1667, 0.5162, 0.5, 0.5216, 0.3333, 0.5216, 0.3333, 0.5162, 0.6667, 0.5162, 0.6667, 0.5216, 0.5, 0.5216, 0.8333, 0.5162, 0.8333, 0.5216, 0.6667, 0.5216, 0.8333, 0.9555, 0.8333, 0.9714, 0.6667, 0.9714, 0.6667, 0.9555, 0.6667, 0.9714, 0.5, 0.9714, 0.5, 0.9714, 0.3333, 0.9714, 0.3333, 0.9555, 0.3333, 0.9714, 0.1667, 0.9714, 0.1667, 0.9555, 0.8333, 0.9555, 0.8333, 0.763, 0.8333, 0.7535, 1.0, 0.7245, 0.911, 0.767, 1.0, 0.768, 0.1667, 0.763, 0.2338, 0.8502, 0.1966, 0.8553, 0.8094, 0.5, 0.5, 0.5216, 0.5, 0.5367, 0.8333, 0.5162, 0.8333, 0.5, 0.8333, 0.5, 0.8333, 0.5, 0.8094, 0.5, 0.8333, 0.5216, 0.8094, 0.5, 0.5, 0.5367, 0.5, 0.7299, 0.8333, 0.7299, 0.6667, 0.7535, 0.6667, 0.7299, 0.1667, 0.9555, 0.2313, 0.8805, 0.3333, 0.9555, 0.8094, 0.5, 0.5, 0.7299, 0.8333, 0.5367, 0.5, 0.7535, 0.5, 0.9555, 0.5, 0.9714, 0.5, 0.9872, 0.5, 1.0, 0.8333, 1.0, 0.5, 0.7535, 0.5, 0.9714, 0.8333, 0.7299, 0.8333, 0.7299, 0.5, 0.9714, 0.8333, 0.9714, 0.8333, 0.5216, 0.8333, 0.5162, 0.8333, 0.5, 0.8333, 0.7179, 0.8333, 0.5445, 0.8333, 0.5367, 0.8333, 0.5367, 0.8333, 0.5216, 0.8094, 0.5, 0.5, 0.9872, 0.8333, 1.0, 0.8333, 0.9872, 0.5, 0.5, 0.5, 0.5, 0.5, 0.5216, 0.1667, 0.5, 0.1667, 0.5, 0.1667, 0.5216, 0.1667, 0.5, 0.1667, 0.5162, 0.1667, 0.5216, 0.0, 0.0, 0.5694, 0.3137, 0.5, 0.5367, 0.5, 0.5367, 0.5694, 0.3137, 0.5, 0.7299, 0.5, 0.5216, 0.0, 0.0, 0.5, 0.5367, 0.5, 0.7299, 0.5, 0.5367, 0.5, 0.5445, 0.5, 0.9714, 0.5, 0.9555, 0.2772, 0.8416, 0.5, 0.9555, 0.5, 0.7535, 0.2772, 0.8416, 0.5, 0.7535, 0.5, 0.7299, 0.2772, 0.8416, 0.5, 0.7299, 0.2609, 0.8255, 0.2772, 0.8416, 0.5, 0.7299, 0.5694, 0.3137, 0.2609, 0.8255, 0.191, 0.5, 0.1667, 0.5216, 0.1667, 0.5367, 0.1667, 0.5367, 0.1667, 0.5445, 0.1667, 0.7179, 0.1667, 0.7299, 0.1667, 0.7535, 0.2609, 0.8255, 0.1667, 0.5367, 0.1667, 0.7179, 0.5694, 0.3137, 0.1667, 0.7535, 0.2234, 0.8315, 0.2609, 0.8255, 0.1667, 1.0, 0.5, 1.0, 0.2572, 0.8608, 0.5, 1.0, 0.5, 0.9872, 0.2772, 0.8416, 0.2572, 0.8608, 0.5, 1.0, 0.2772, 0.8416, 0.2022, 0.8517, 0.1667, 0.9714, 0.2199, 0.8649, 0.2199, 0.8649, 0.1667, 0.9714, 0.2572, 0.8608, 0.2145, 0.8401, 0.1667, 0.7535, 0.1667, 0.763, 0.1667, 0.763, 0.1667, 0.9555, 0.2022, 0.8517, 0.1667, 0.9555, 0.1667, 0.9714, 0.2022, 0.8517, 0.8333, 1.0, 0.5, 1.0, 0.1667, 1.0, 0.75, 0.2112, 0.5694, 0.3137, 0.0, 0.0, -8.941e-08, 1.0, 0.1667, 1.0, 0.1667, 1.0, 0.8333, 1.0, 1.0, 1.0, 1.0, 1.0, 0.3333, 1.0, 0.3333, 1.0, 0.1667, 1.0, 0.1894, 0.8618, 0.2028, 0.8781, 0.1667, 0.9555, 0.5, 0.7585, 0.5, 0.6439, 0.3333, 0.6617, 0.6972, 0.5, 0.8333, 0.766, 0.8333, 0.7066, 0.1894, 0.8618, 0.1667, 0.9555, 0.1667, 0.763, 0.3333, 0.7535, 0.1667, 0.7535, 0.1667, 0.7299, 0.6667, 0.763, 0.5, 0.9555, 0.5, 0.763, 0.6667, 1.0, 0.5, 0.5, 0.6667, 0.5, 0.8333, 0.7066, 1.0, 0.7245, 1.0, 0.7245, 0.5, 0.5, 0.5, 1.0, 0.3333, 1.0, 0.0, 0.0, 0.0, 0.0, 0.0, 0.0, 0.3333, 0.763, 0.2469, 0.8665, 0.2338, 0.8502, 0.5, 0.6439, 0.3333, 0.6617, 0.5, 0.6439, 0.0, 0.0, 0.0, 0.0, 0.0, 0.0, 0.3333, 0.5162, 0.1667, 0.5162, 0.1667, 0.5, 0.3144, 0.5, 0.2015, 1.0, 0.3144, 0.5, 0.5, 0.6439, 0.6667, 0.6663, 0.6667, 0.6663, 0.5, 1.0, 0.2868, 1.0, 0.3333, 1.0, 1.0, 0.5, 1.0, 1.0, 0.8333, 1.0, 0.8333, 0.5, 0.8333, 1.0, 0.6667, 1.0, 0.5, 0.7299, 0.5, 0.7535, 0.8333, 0.7299, 0.04215, 0.37, 0.05936, 0.2533, 0.05064, 0.3703, 0.3333, 0.5367, 0.1667, 0.5367, 0.1667, 0.5216, 0.04215, 0.13, 0.25, 0.01, 0.2501, 0.1928, 0.25, 0.01, 0.4578, 0.13, 0.2501, 0.1928, 0.5, 0.9555, 0.3333, 0.763, 0.5, 0.763, 0.4407, 0.2533, 0.4578, 0.13, 0.4578, 0.37, 0.4578, 0.13, 0.4407, 0.2533, 0.2501, 0.1928, 0.252, 0.4812, 0.4495, 0.3702, 0.25, 0.49, 0.0, 0.0, 0.0, 0.0, 0.0, 0.0, 0.5, 0.5, 0.3333, 1.0, 0.3333, 0.5, 0.3333, 1.0, 0.1667, 1.0, 0.1667, 0.5, 0.1667, 1.0, -8.941e-08, 1.0, -8.941e-08, 0.5, 0.5512, 0.3688, 0.5422, 0.37, 0.75, 0.49, 0.2313, 0.8805, 0.2469, 0.8665, 0.3333, 0.9555, 0.9578, 0.37, 0.9489, 0.3688, 0.752, 0.4809, 0.9401, 0.2517, 0.9489, 0.3688, 0.9578, 0.37, 0.9578, 0.13, 0.75, 0.01, 0.7501, 0.1917, 0.75, 0.01, 0.5422, 0.13, 0.7501, 0.1917, 0.5422, 0.13, 0.5422, 0.37, 0.5599, 0.2517, 0.5422, 0.37, 0.5512, 0.3688, 0.5599, 0.2517, 0.9401, 0.2517, 0.9578, 0.37, 0.9578, 0.13, 0.5422, 0.13, 0.5599, 0.2517, 0.7501, 0.1917, 0.2609, 0.8255, 0.5694, 0.3137, 0.1667, 0.7299, 0.1667, 0.7299, 0.5694, 0.3137, 0.1667, 0.7179, 0.1667, 0.5, 0.1667, 0.5216, 0.0, 0.0, 0.1667, 0.5, 1.0, 0.5, -8.941e-08, 0.5, 0.8333, 0.5, 0.9523, 0.6073, 0.953, 0.6284, 0.8333, 1.0, 0.6667, 0.5, 0.8333, 0.5, 0.6667, 1.0, 0.5, 0.5, 0.6667, 0.5, 0.5, 0.5, 0.3333, 1.0, 0.3333, 0.5, 0.5, 1.0, 0.3333, 1.0, 0.3333, 1.0, 0.3333, 0.5, 0.1667, 1.0, 0.1667, 0.5, 0.1667, 0.5, 0.04696, 0.6284, 0.04772, 0.6073, 0.1667, 0.5, 0.3333, 0.5, 0.3333, 0.5, 0.3333, 1.0, 0.1667, 1.0, 0.1667, 1.0, 0.6667, 1.0, 0.8333, 1.0, 0.6667, 1.0, 0.3333, 1.0, 0.1667, 1.0, 0.1667, 1.0, 0.8333, 1.0, 1.0, 1.0, 0.8333, 1.0, 0.5, 1.0, 0.6667, 1.0, 0.5, 1.0, 0.1667, 1.0, -8.941e-08, 1.0, -8.941e-08, 1.0, 0.05638, 0.1382, 0.05638, 0.3618, 0.04215, 0.37, 0.4436, 0.1382, 0.4578, 0.37, 0.4436, 0.3618, 0.5, 1.0, 0.6667, 1.0, 0.5, 1.0, 0.8333, 1.0, 1.0, 1.0, 0.8333, 1.0, 0.1667, 1.0, -8.941e-08, 1.0, -8.941e-08, 1.0, 0.5, 1.0, 0.3333, 1.0, 0.3333, 1.0, 0.6667, 1.0, 0.8333, 1.0, 0.6667, 1.0, 0.1667, 0.5, 0.3333, 0.5, 0.3333, 0.5, 1.0, 0.5, 0.8333, 0.5, 1.0, 0.5, 0.5, 0.5, 0.6667, 0.5, 0.6667, 0.5, -8.941e-08, 0.5, 0.1667, 0.5, 0.1667, 0.5, 0.5, 0.5, 0.3333, 0.5, 0.5, 0.5, 0.8333, 0.5, 0.6667, 0.5, 0.8333, 0.5, 0.6667, 0.5, 0.5, 0.5, 0.6667, 0.5, 0.3333, 0.5, 0.5, 0.5, 0.5, 0.5, 0.8333, 0.5, 0.6667, 0.5, 0.8333, 0.5, 0.1667, 0.5, 0.3333, 0.5, 0.3333, 0.5, 0.6667, 0.5, 0.5, 0.5, 0.5, 0.5, 0.8386, 0.3012, 0.75, 0.3523, 0.75, 0.3523, 0.6667, 0.5, 0.5, 0.5, 0.6667, 0.5, 1.0, 0.5, 0.8333, 0.5, 1.0, 0.5, -8.941e-08, 0.5, 0.1667, 0.5, 0.1667, 0.5, 0.3333, 0.5, 0.5, 0.5, 0.5, 0.5, 0.8333, 0.5, 0.6667, 0.5, 0.8333, 0.5, 1.0, 1.0, 1.0, 0.6207, 0.9734, 0.6115, 0.6667, 0.5, 0.8333, 1.0, 0.8333, 0.5, 0.6667, 1.0, 0.5, 0.5, 0.5, 1.0, 0.5, 0.5, 0.3333, 1.0, 0.5, 1.0, 0.5, 1.0, 0.3333, 1.0, 0.5, 1.0, 0.3333, 0.5, 0.1667, 1.0, 0.3333, 1.0, 0.02658, 0.6115, 0.1667, 0.5, 0.02744, 0.5892, 0.3333, 1.0, 0.1667, 1.0, 0.3333, 1.0, 0.8333, 1.0, 0.6667, 1.0, 0.6667, 1.0, 0.3333, 1.0, 0.1667, 1.0, 0.3333, 1.0, 1.0, 1.0, 0.8333, 1.0, 0.8333, 1.0, 0.6667, 1.0, 0.5, 1.0, 0.5, 1.0, 0.1667, 1.0, -8.941e-08, 1.0, 0.1667, 1.0, 0.5, 1.0, 0.6667, 1.0, 0.6667, 1.0, 1.0, 1.0, 0.8333, 1.0, 0.8333, 1.0, 0.1667, 1.0, -8.941e-08, 1.0, 0.1667, 1.0, 0.5, 1.0, 0.3333, 1.0, 0.5, 1.0, 0.6667, 1.0, 0.8333, 1.0, 0.8333, 1.0, 0.1932, 0.5, 0.3411, 0.5, 0.1932, 0.5, 0.75, 0.3523, 0.6614, 0.3012, 0.75, 0.49, 0.75, 0.1477, 0.6614, 0.1988, 0.75, 0.1477, 0.8386, 0.1988, 0.8386, 0.3012, 0.8386, 0.3012, 0.6614, 0.1988, 0.6614, 0.3012, 0.6614, 0.1988, 0.75, 0.1477, 0.6614, 0.1988, 0.75, 0.1477, 0.6614, 0.3012, 0.75, 0.3523, 0.6614, 0.3012, 0.75, 0.1477, 0.8386, 0.1988, 0.8386, 0.1988, 0.75, 0.1477, 0.6614, 0.1988, 0.75, 0.3523, 0.75, 0.3523, 0.6614, 0.3012, 0.6614, 0.3012, 0.75, 0.1477, 0.8386, 0.1988, 0.8386, 0.1988, 0.75, 0.3523, 0.8386, 0.3012, 0.75, 0.3523, 0.8386, 0.3012, 0.8386, 0.1988, 0.8386, 0.3012, 0.6614, 0.3012, 0.6614, 0.1988, 0.6614, 0.1988, 0.4018, 0.75, 0.4609, 0.75, 0.3333, 0.7919, 0.3333, 0.5, 0.1667, 0.5, 0.3333, 0.5, 0.3333, 0.5, 0.1667, 0.5, 0.1667, 0.5, 0.1025, 0.75, 0.04514, 0.75, 0.1667, 0.7096, 0.9734, 0.6115, 0.02658, 0.6115, -8.941e-08, 0.6207, -8.941e-08, 0.5794, 0.02744, 0.5892, 0.9726, 0.5892, 0.0, 0.0, 0.0, 0.0, 0.0, 0.0, 0.0, 0.0, 0.0, 0.0, 0.0, 0.0, 0.0, 0.0, 0.0, 0.0, 0.0, 0.0, 0.0, 0.0, 0.0, 0.0, 0.0, 0.0, 0.0, 0.0, 0.0, 0.0, 0.0, 0.0, 0.0, 0.0, 0.0, 0.0, 0.0, 0.0, 0.0, 0.0, 0.0, 0.0, 0.0, 0.0, 0.0, 0.0, 0.0, 0.0, 0.0, 0.0, 0.0, 0.0, 0.0, 0.0, 0.0, 0.0, 0.0, 0.0, 0.0, 0.0, 0.0, 0.0, 0.0, 0.0, 0.0, 0.0, 0.0, 0.0, 0.0, 0.0, 0.0, 0.0, 0.0, 0.0, 0.6402, 0.5, 0.8333, 0.5, 0.7164, 0.5, 0.75, 0.1477, 0.75, 0.01, 0.6614, 0.1988, 0.3411, 0.5, 0.1932, 0.5, 0.1667, 0.5, 0.6402, 0.5, 0.7164, 0.5, 0.1169, 0.5, 0.6402, 0.5, 0.4923, 0.5, 0.4923, 0.5, 0.1169, 0.5, 0.7164, 0.5, 0.7164, 0.5, 0.1169, 0.5, 0.1932, 0.5, 0.1169, 0.5, 0.3411, 0.5, 0.4923, 0.5, 0.3411, 0.5, 0.7164, 0.5, 0.6402, 0.5, 0.6402, 0.5, 0.895, 1.0, 0.8333, 1.0, 0.8333, 0.5, 0.6667, 0.5, 0.8242, 0.5, 0.8241, 0.5077, 0.6667, 1.0, 0.5, 0.5, 0.6667, 0.5, 0.5, 0.5, 0.3333, 1.0, 0.3333, 0.5, 0.1759, 0.5077, 0.1667, 1.0, 0.1675, 0.501, 0.1667, 0.5, -8.941e-08, 0.9592, -8.941e-08, 0.5, 0.5422, 0.13, 0.5564, 0.2719, 0.7501, 0.2221, 0.7521, 0.4865, 0.5422, 0.37, 0.75, 0.49, 0.8118, 0.5, 0.6667, 0.5063, 0.8119, 0.5003, 0.5, 0.5, 0.6667, 0.5063, 0.6667, 0.5, 0.5, 0.5, 0.3333, 0.5063, 0.5, 0.5097, 0.3333, 0.5063, 0.1883, 0.5, 0.1881, 0.5003, 0.1667, 0.5, 0.1667, 0.5, 0.1883, 0.5, 0.8333, 0.5, 0.8334, 0.5, 1.0, 0.5, 0.1667, 0.5, -8.941e-08, 0.5, -8.941e-08, 0.5, 0.6667, 0.5, 0.6667, 0.5, 0.8118, 0.5, -8.941e-08, 0.5, 0.1079, 0.5, -8.941e-08, 0.5, 0.8333, 0.5, 1.0, 0.5, 1.0, 0.5, 0.1667, 0.5, 0.1667, 0.5, 0.1137, 0.5, 0.2502, 0.2396, 0.08024, 0.2823, 0.04215, 0.13, 1.0, 0.5, 0.8333, 0.5, -8.941e-08, 0.5, 0.8333, 0.5, 0.8333, 0.5, -8.941e-08, 0.5, 0.1667, 0.5, 0.3333, 0.5, 0.1667, 0.5, 0.3333, 0.5, 0.3333, 0.5, 0.1667, 0.5, 0.1667, 0.5, 0.1667, 0.5, -8.941e-08, 0.5, 0.953, 0.6284, 1.0, 0.6448, 1.0, 1.0, 1.0, 1.0, 0.8333, 1.0, 0.953, 0.6284, 0.8333, 1.0, 0.8333, 0.5, 0.953, 0.6284, 0.8333, 0.5, 1.0, 0.5, 0.9523, 0.6073, 1.0, 0.5, 1.0, 0.59, 0.9523, 0.6073, 0.8333, 1.0, 0.6667, 1.0, 0.6667, 0.5, 0.6667, 1.0, 0.5, 1.0, 0.5, 0.5, 0.5, 0.5, 0.5, 1.0, 0.3333, 1.0, 0.5, 1.0, 0.5, 1.0, 0.3333, 1.0, 0.3333, 0.5, 0.3333, 1.0, 0.1667, 1.0, 0.04772, 0.6073, -8.941e-08, 0.59, -8.941e-08, 0.5, 0.1667, 0.5, 0.1667, 1.0, 0.04696, 0.6284, 0.1667, 1.0, -8.941e-08, 1.0, 0.04696, 0.6284, -8.941e-08, 1.0, -8.941e-08, 0.6448, 0.04696, 0.6284, 0.04772, 0.6073, -8.941e-08, 0.5, 0.1667, 0.5, 0.1667, 0.5, 0.1667, 0.5, 0.3333, 0.5, 0.3333, 1.0, 0.3333, 1.0, 0.1667, 1.0, 0.6667, 1.0, 0.8333, 1.0, 0.8333, 1.0, 0.3333, 1.0, 0.3333, 1.0, 0.1667, 1.0, 0.8333, 1.0, 1.0, 1.0, 1.0, 1.0, 0.5, 1.0, 0.6667, 1.0, 0.6667, 1.0, 0.1667, 1.0, 0.1667, 1.0, -8.941e-08, 1.0, 0.25, 0.4736, 0.4436, 0.3618, 0.25, 0.49, 0.4436, 0.3618, 0.4578, 0.37, 0.25, 0.49, 0.25, 0.01, 0.4578, 0.13, 0.4436, 0.1382, 0.25, 0.01, 0.4436, 0.1382, 0.25, 0.02642, 0.05638, 0.3618, 0.25, 0.4736, 0.25, 0.49, 0.04215, 0.13, 0.25, 0.01, 0.05638, 0.1382, 0.25, 0.01, 0.25, 0.02642, 0.05638, 0.1382, 0.05638, 0.3618, 0.25, 0.49, 0.04215, 0.37, 0.04215, 0.13, 0.05638, 0.1382, 0.04215, 0.37, 0.4436, 0.1382, 0.4578, 0.13, 0.4578, 0.37, 0.5, 1.0, 0.6667, 1.0, 0.6667, 1.0, 0.8333, 1.0, 1.0, 1.0, 1.0, 1.0, 0.1667, 1.0, 0.1667, 1.0, -8.941e-08, 1.0, 0.5, 1.0, 0.5, 1.0, 0.3333, 1.0, 0.6667, 1.0, 0.8333, 1.0, 0.8333, 1.0, 0.1667, 0.5, 0.1667, 0.5, 0.3333, 0.5, 1.0, 0.5, 0.8333, 0.5, 0.8333, 0.5, 0.5, 0.5, 0.5, 0.5, 0.6667, 0.5, -8.941e-08, 0.5, -8.941e-08, 0.5, 0.1667, 0.5, 0.5, 0.5, 0.3333, 0.5, 0.3333, 0.5, 0.8333, 0.5, 0.6667, 0.5, 0.6667, 0.5, 0.6667, 0.5, 0.5, 0.5, 0.5, 0.5, 1.0, 0.5, 0.8333, 0.5, 0.8333, 0.5, 0.3333, 0.5, 0.3333, 0.5, 0.5, 0.5, 0.8333, 0.5, 0.6667, 0.5, 0.6667, 0.5, 0.1667, 0.5, 0.1667, 0.5, 0.3333, 0.5, 0.5, 0.5, 0.3333, 0.5, 0.5, 0.5, 0.3333, 0.5, 0.3333, 0.5, 0.5, 0.5, 0.6667, 0.5, 0.8333, 0.5, 0.8333, 0.5, 0.6667, 0.5, 0.8333, 0.5, 0.6667, 0.5, 0.6667, 0.5, 0.6667, 0.5, 0.5, 0.5, 0.8386, 0.3012, 0.8386, 0.3012, 0.75, 0.3523, 0.6667, 0.5, 0.5, 0.5, 0.5, 0.5, 1.0, 0.5, 0.8333, 0.5, 0.8333, 0.5, -8.941e-08, 0.5, -8.941e-08, 0.5, 0.1667, 0.5, 0.3333, 0.5, 0.3333, 0.5, 0.5, 0.5, 0.8333, 0.5, 0.6667, 0.5, 0.6667, 0.5, 0.9726, 0.5892, 1.0, 0.5794, 1.0, 0.5, 1.0, 0.5, 0.8333, 0.5, 0.9726, 0.5892, 0.8333, 0.5, 0.8333, 1.0, 0.9734, 0.6115, 0.9726, 0.5892, 0.8333, 0.5, 0.9734, 0.6115, 0.8333, 1.0, 1.0, 1.0, 0.9734, 0.6115, 0.6667, 0.5, 0.6667, 1.0, 0.8333, 1.0, 0.6667, 1.0, 0.6667, 0.5, 0.5, 0.5, 0.5, 0.5, 0.3333, 0.5, 0.3333, 1.0, 0.5, 1.0, 0.3333, 1.0, 0.3333, 1.0, 0.3333, 0.5, 0.1667, 0.5, 0.1667, 1.0, 0.02658, 0.6115, -8.941e-08, 0.6207, -8.941e-08, 1.0, -8.941e-08, 1.0, 0.1667, 1.0, 0.02658, 0.6115, 0.1667, 1.0, 0.1667, 0.5, 0.02658, 0.6115, 0.1667, 0.5, -8.941e-08, 0.5, 0.02744, 0.5892, -8.941e-08, 0.5, -8.941e-08, 0.5794, 0.02744, 0.5892, 0.3333, 1.0, 0.1667, 1.0, 0.1667, 1.0, 0.8333, 1.0, 0.8333, 1.0, 0.6667, 1.0, 0.3333, 1.0, 0.1667, 1.0, 0.1667, 1.0, 1.0, 1.0, 1.0, 1.0, 0.8333, 1.0, 0.6667, 1.0, 0.6667, 1.0, 0.5, 1.0, 0.1667, 1.0, -8.941e-08, 1.0, -8.941e-08, 1.0, 0.5, 1.0, 0.5, 1.0, 0.6667, 1.0, 1.0, 1.0, 1.0, 1.0, 0.8333, 1.0, 0.1667, 1.0, -8.941e-08, 1.0, -8.941e-08, 1.0, 0.5, 1.0, 0.3333, 1.0, 0.3333, 1.0, 0.6667, 1.0, 0.6667, 1.0, 0.8333, 1.0, 0.1932, 0.5, 0.3411, 0.5, 0.3411, 0.5, 0.9578, 0.13, 0.8386, 0.1988, 0.8386, 0.3012, 0.9578, 0.37, 0.9578, 0.13, 0.8386, 0.3012, 0.5422, 0.37, 0.75, 0.49, 0.6614, 0.3012, 0.75, 0.49, 0.9578, 0.37, 0.8386, 0.3012, 0.75, 0.3523, 0.75, 0.49, 0.8386, 0.3012, 0.6614, 0.1988, 0.5422, 0.13, 0.6614, 0.3012, 0.5422, 0.13, 0.5422, 0.37, 0.6614, 0.3012, 0.75, 0.1477, 0.6614, 0.1988, 0.6614, 0.1988, 0.8386, 0.1988, 0.8386, 0.1988, 0.8386, 0.3012, 0.6614, 0.1988, 0.6614, 0.3012, 0.6614, 0.3012, 0.75, 0.1477, 0.6614, 0.1988, 0.6614, 0.1988, 0.6614, 0.3012, 0.75, 0.3523, 0.75, 0.3523, 0.75, 0.1477, 0.75, 0.1477, 0.8386, 0.1988, 0.6614, 0.1988, 0.6614, 0.3012, 0.75, 0.3523, 0.75, 0.3523, 0.8386, 0.3012, 0.8386, 0.1988, 0.8386, 0.1988, 0.75, 0.1477, 0.75, 0.3523, 0.75, 0.3523, 0.75, 0.3523, 0.6614, 0.3012, 0.75, 0.1477, 0.75, 0.1477, 0.8386, 0.1988, 0.75, 0.3523, 0.8386, 0.3012, 0.8386, 0.3012, 0.8386, 0.3012, 0.8386, 0.1988, 0.8386, 0.1988, 0.6614, 0.3012, 0.6614, 0.3012, 0.6614, 0.1988, 0.4018, 0.75, 0.3333, 0.7081, 0.4609, 0.75, 0.3333, 0.7081, 0.3333, 0.672, 0.4609, 0.75, 0.4609, 0.75, 0.3333, 0.828, 0.3333, 0.7919, 0.3333, 0.5, 0.1667, 0.5, 0.1667, 0.5, 0.3333, 0.5, 0.3333, 0.5, 0.1667, 0.5, 0.1025, 0.75, 0.1667, 0.7904, 0.04514, 0.75, 0.1667, 0.7904, 0.1667, 0.8266, 0.04514, 0.75, 0.04514, 0.75, 0.1667, 0.6734, 0.1667, 0.7096, 0.0, 0.0, 0.0, 0.0, 0.0, 0.0, 0.0, 0.0, 0.0, 0.0, 0.0, 0.0, 0.0, 0.0, 0.0, 0.0, 0.0, 0.0, 0.0, 0.0, 0.0, 0.0, 0.0, 0.0, 0.0, 0.0, 0.0, 0.0, 0.0, 0.0, 0.0, 0.0, 0.0, 0.0, 0.0, 0.0, 0.0, 0.0, 0.0, 0.0, 0.0, 0.0, 0.0, 0.0, 0.0, 0.0, 0.0, 0.0, 0.0, 0.0, 0.0, 0.0, 0.0, 0.0, 0.0, 0.0, 0.0, 0.0, 0.0, 0.0, 0.0, 0.0, 0.0, 0.0, 0.0, 0.0, 0.0, 0.0, 0.0, 0.0, 0.0, 0.0, 0.0, 0.0, 0.0, 0.0, 0.0, 0.0, 0.0, 0.0, 0.0, 0.0, 0.0, 0.0, 0.0, 0.0, 0.0, 0.0, 0.0, 0.0, 0.0, 0.0, 0.0, 0.0, 0.0, 0.0, 0.0, 0.0, 0.0, 0.0, 0.0, 0.0, 0.0, 0.0, 0.0, 0.0, 0.0, 0.0, 0.0, 0.0, 0.0, 0.0, 0.0, 0.0, 0.0, 0.0, 0.0, 0.0, 0.0, 0.0, 0.6402, 0.5, 0.6667, 0.5, 0.8333, 0.5, 0.75, 0.1477, 0.8386, 0.1988, 0.75, 0.01, 0.8386, 0.1988, 0.9578, 0.13, 0.75, 0.01, 0.75, 0.01, 0.5422, 0.13, 0.6614, 0.1988, 0.1169, 0.5, 0.7164, 0.5, -8.941e-08, 0.5, 0.7164, 0.5, 0.8333, 0.5, -8.941e-08, 0.5, -8.941e-08, 0.5, 0.1667, 0.5, 0.1932, 0.5, 0.1169, 0.5, -8.941e-08, 0.5, 0.1932, 0.5, 0.1667, 0.5, 0.3333, 0.5, 0.3411, 0.5, 0.3333, 0.5, 0.5, 0.5, 0.3411, 0.5, 0.5, 0.5, 0.6667, 0.5, 0.6402, 0.5, 0.5, 0.5, 0.6402, 0.5, 0.4923, 0.5, 0.5, 0.5, 0.4923, 0.5, 0.3411, 0.5, 0.1169, 0.5, 0.1932, 0.5, 0.3411, 0.5, 0.3411, 0.5, 0.4923, 0.5, 0.1169, 0.5, 0.4923, 0.5, 0.6402, 0.5, 0.1169, 0.5, 0.6402, 0.5, 0.6402, 0.5, 0.4923, 0.5, 0.1169, 0.5, 0.1169, 0.5, 0.7164, 0.5, 0.1169, 0.5, 0.1932, 0.5, 0.1932, 0.5, 0.3411, 0.5, 0.4923, 0.5, 0.4923, 0.5, 0.7164, 0.5, 0.7164, 0.5, 0.6402, 0.5, 0.8333, 0.5, 1.0, 0.5, 0.895, 1.0, 1.0, 0.5, 1.0, 0.9592, 0.9983, 0.9583, 0.9983, 0.9583, 0.895, 1.0, 1.0, 0.5, 0.8325, 0.501, 0.8326, 0.5, 0.8333, 0.5, 0.8333, 0.5, 0.8333, 1.0, 0.8325, 0.501, 0.8333, 1.0, 0.6667, 1.0, 0.8241, 0.5077, 0.8325, 0.501, 0.8333, 1.0, 0.8241, 0.5077, 0.6667, 1.0, 0.6667, 0.5, 0.8241, 0.5077, 0.6667, 1.0, 0.5, 1.0, 0.5, 0.5, 0.5, 0.5, 0.5, 1.0, 0.3333, 1.0, 0.1759, 0.5077, 0.1758, 0.5, 0.3333, 0.5, 0.3333, 0.5, 0.3333, 1.0, 0.1759, 0.5077, 0.3333, 1.0, 0.1667, 1.0, 0.1759, 0.5077, 0.1667, 1.0, 0.1667, 0.5, 0.1675, 0.501, 0.1667, 0.5, 0.1674, 0.5, 0.1675, 0.501, 0.1667, 0.5, 0.1667, 1.0, -8.941e-08, 0.9592, 0.9437, 0.2719, 0.9578, 0.3568, 0.9578, 0.13, 0.9578, 0.13, 0.75, 0.01, 0.7501, 0.2221, 0.75, 0.01, 0.5422, 0.13, 0.7501, 0.2221, 0.5422, 0.13, 0.5422, 0.3568, 0.5564, 0.2719, 0.7501, 0.2221, 0.9437, 0.2719, 0.9578, 0.13, 0.7521, 0.4865, 0.5422, 0.3689, 0.5422, 0.37, 0.75, 0.49, 0.9578, 0.37, 0.7521, 0.4865, 0.9578, 0.37, 0.9578, 0.3689, 0.7521, 0.4865, 0.8118, 0.5, 0.6667, 0.5, 0.6667, 0.5063, 0.5, 0.5, 0.5, 0.5097, 0.6667, 0.5063, 0.5, 0.5, 0.3333, 0.5, 0.3333, 0.5063, 0.3333, 0.5063, 0.3333, 0.5, 0.1883, 0.5, 0.1883, 0.5, 0.3333, 0.5, 0.3333, 0.5, 0.3333, 0.5, 0.1667, 0.5, 0.1883, 0.5, 1.0, 0.5, 1.0, 0.5, 0.8333, 0.5, 0.8333, 0.5, 0.8333, 0.5, 0.8334, 0.5, -8.941e-08, 0.5, 0.1666, 0.5, 0.1667, 0.5, 0.1666, 0.5, 0.1667, 0.5, 0.1667, 0.5, 0.8333, 0.5, 0.8333, 0.5, 0.8118, 0.5, 0.8333, 0.5, 0.6667, 0.5, 0.8118, 0.5, -8.941e-08, 0.5, 0.1137, 0.5, 0.1079, 0.5, 0.1137, 0.5, -8.941e-08, 0.5, -8.941e-08, 0.5, -8.941e-08, 0.5, 0.1667, 0.5, 0.1137, 0.5, 0.06812, 0.3714, 1.0, 0.5, 0.9983, 0.5, 1.0, 0.5, 1.0, 0.5, 0.9983, 0.5, 0.9983, 0.5, 0.04215, 0.37, 0.06812, 0.3714, 0.04215, 0.13, 0.25, 0.01, 0.2502, 0.2396, 0.25, 0.01, 0.4578, 0.13, 0.2502, 0.2396, 0.4578, 0.37, 0.381, 0.4144, 0.4322, 0.3713, 0.381, 0.4144, 0.3751, 0.4045, 0.4322, 0.3713, 0.08024, 0.2823, 0.06812, 0.3714, 0.04215, 0.37, 0.4578, 0.13, 0.4578, 0.37, 0.4199, 0.2823, 0.4578, 0.37, 0.4322, 0.3713, 0.4199, 0.2823, 0.08024, 0.2823, 0.04215, 0.37, 0.04215, 0.13, 0.4578, 0.13, 0.4199, 0.2823, 0.2502, 0.2396])
me_cylinder_001.materials.append(mat_material_001)
me_cylinder_001.materials.append(mat_material_002)
me_cylinder_001.materials.append(mat_material_003)
me_cylinder_001.use_remesh_fix_poles = True
me_cylinder_001.use_remesh_preserve_attributes = False
me_cylinder_001.update()

# ---- objects
ob_gun = bpy.data.objects.new('"gun"', me_cylinder_001)

# ---- transforms, parenting, visibility, modifiers, constraints
ob_gun.location = (-0.1033, 0.0, 0.07082)
ob_gun.rotation_euler = (1.652, -3.792e-08, 1.571)
ob_gun.scale = (0.08297, 0.0939, 0.2748)

# ---- collection membership
col_collection.objects.link(ob_gun)

# ---- scene / render settings (as saved in the file)
scene.frame_start = 1; scene.frame_end = 250; scene.frame_set(1)
scene.render.engine = 'BLENDER_EEVEE_NEXT'
scene.cycles.sampling_pattern = 'TABULATED_SOBOL'
scene.cycles.use_light_tree = False
scene.eevee.use_gtao = True
scene.eevee.gtao_quality = 1.0
scene.eevee.gtao_distance = 0.3
scene.eevee.fast_gi_quality = 1.0
scene.view_settings.view_transform = 'Filmic'
bpy.context.view_layer.update()

# ---- added for rendering (the .blend has no active camera and no usable light): camera, sun
cam_auto = bpy.data.cameras.new('AutoCamera')
cam_auto.lens = 50.0
cam_auto.sensor_width = 36.0
cam_auto.clip_end = 1000.0
ob_auto_camera = bpy.data.objects.new('AutoCamera', cam_auto)
scene.collection.objects.link(ob_auto_camera)
ob_auto_camera.location = (1.42061, -1.64117, 1.06457)
ob_auto_camera.rotation_euler = (1.09748, -7.21219e-08, 0.694738)
scene.camera = ob_auto_camera
light_auto_sun = bpy.data.lights.new('AutoSun', 'SUN')
light_auto_sun.energy = 3.0
light_auto_sun.angle = 0.0523599
ob_auto_sun = bpy.data.objects.new('AutoSun', light_auto_sun)
scene.collection.objects.link(ob_auto_sun)
ob_auto_sun.rotation_euler = (0.872665, 0.174533, 0.523599)
bpy.context.view_layer.update()
